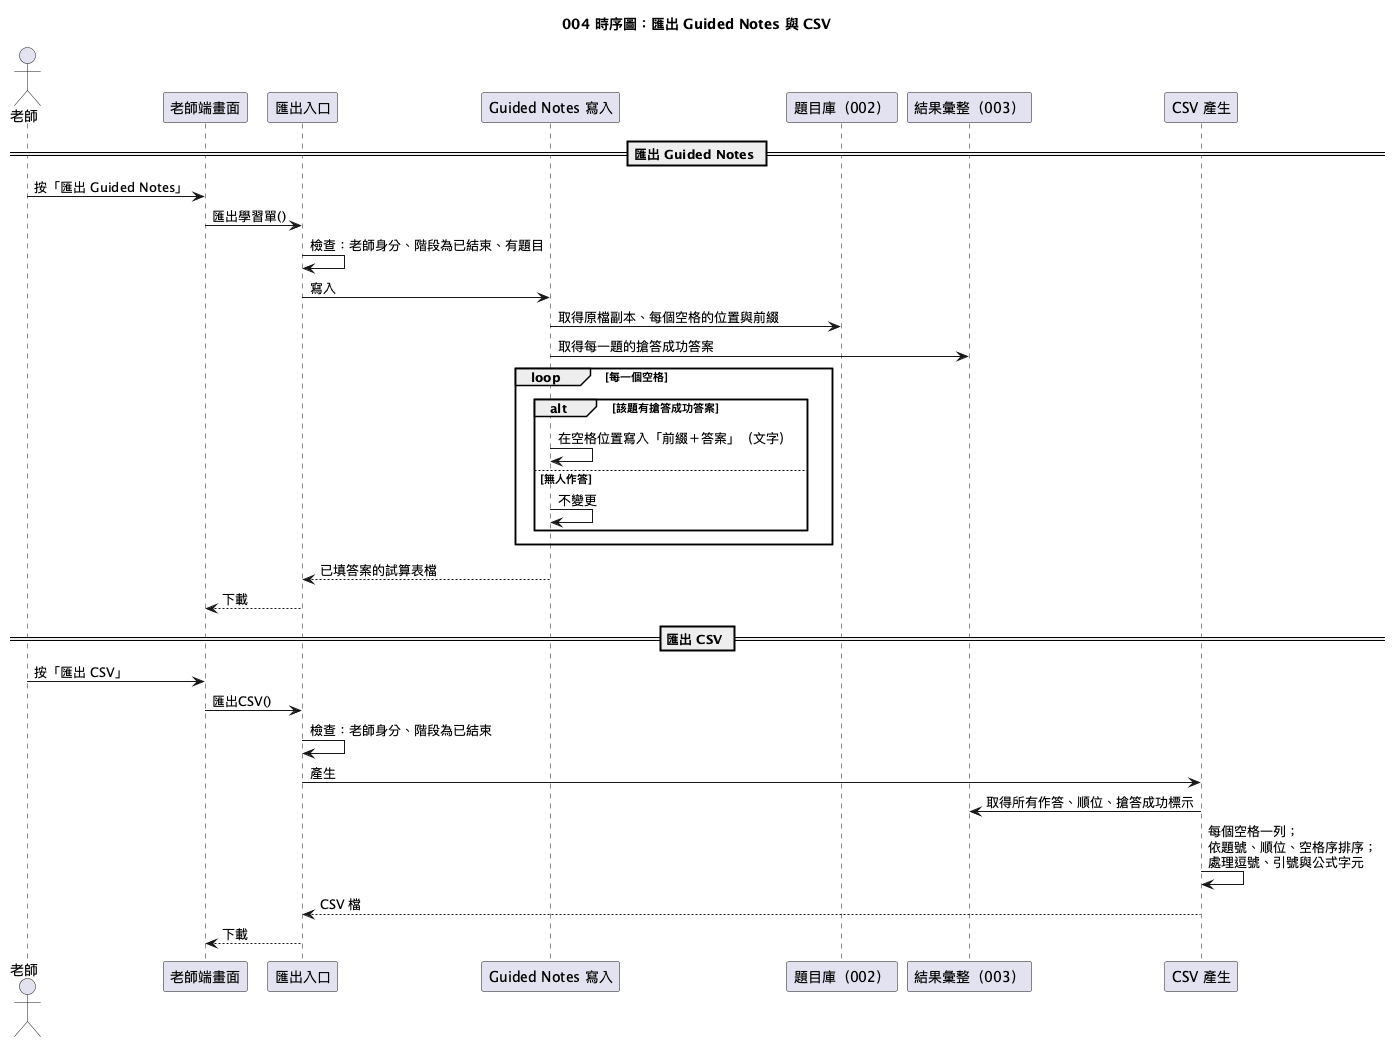

The diagram above was rendered by PlantUML. Its source (embedded in the PNG):
@startuml
!pragma layout smetana
title 004 時序圖：匯出 Guided Notes 與 CSV

actor 老師
participant "老師端畫面" as T
participant "匯出入口" as G
participant "Guided Notes 寫入" as W
participant "題目庫（002）" as B
participant "結果彙整（003）" as R
participant "CSV 產生" as C

== 匯出 Guided Notes ==
老師 -> T : 按「匯出 Guided Notes」
T -> G : 匯出學習單()
G -> G : 檢查：老師身分、階段為已結束、有題目
G -> W : 寫入
W -> B : 取得原檔副本、每個空格的位置與前綴
W -> R : 取得每一題的搶答成功答案
loop 每一個空格
  alt 該題有搶答成功答案
    W -> W : 在空格位置寫入「前綴＋答案」（文字）
  else 無人作答
    W -> W : 不變更
  end
end
W --> G : 已填答案的試算表檔
G --> T : 下載

== 匯出 CSV ==
老師 -> T : 按「匯出 CSV」
T -> G : 匯出CSV()
G -> G : 檢查：老師身分、階段為已結束
G -> C : 產生
C -> R : 取得所有作答、順位、搶答成功標示
C -> C : 每個空格一列；\n依題號、順位、空格序排序；\n處理逗號、引號與公式字元
C --> G : CSV 檔
G --> T : 下載
@enduml